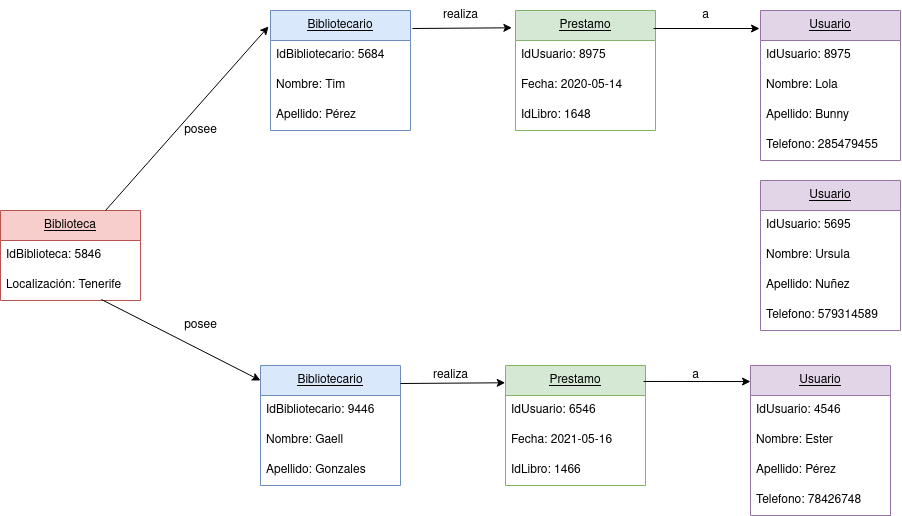

The diagram above was exported from draw.io. Its source (the exported page's mxGraphModel, read from the mxfile embedded in the PNG):
<mxGraphModel dx="2259" dy="670" grid="1" gridSize="10" guides="1" tooltips="1" connect="1" arrows="1" fold="1" page="1" pageScale="1" pageWidth="850" pageHeight="1100" math="0" shadow="0">
  <root>
    <mxCell id="0" />
    <mxCell id="1" parent="0" />
    <mxCell id="KGPLzqyjaxjGdS86DFUs-1" value="&lt;u&gt;Usuario&lt;/u&gt;" style="swimlane;fontStyle=0;childLayout=stackLayout;horizontal=1;startSize=30;horizontalStack=0;resizeParent=1;resizeParentMax=0;resizeLast=0;collapsible=1;marginBottom=0;whiteSpace=wrap;html=1;fillColor=#e1d5e7;strokeColor=#9673a6;" vertex="1" parent="1">
      <mxGeometry x="520" y="425" width="140" height="150" as="geometry" />
    </mxCell>
    <mxCell id="KGPLzqyjaxjGdS86DFUs-2" value="IdUsuario: 4546" style="text;strokeColor=none;fillColor=none;align=left;verticalAlign=middle;spacingLeft=4;spacingRight=4;overflow=hidden;points=[[0,0.5],[1,0.5]];portConstraint=eastwest;rotatable=0;whiteSpace=wrap;html=1;" vertex="1" parent="KGPLzqyjaxjGdS86DFUs-1">
      <mxGeometry y="30" width="140" height="30" as="geometry" />
    </mxCell>
    <mxCell id="KGPLzqyjaxjGdS86DFUs-3" value="Nombre: Ester" style="text;strokeColor=none;fillColor=none;align=left;verticalAlign=middle;spacingLeft=4;spacingRight=4;overflow=hidden;points=[[0,0.5],[1,0.5]];portConstraint=eastwest;rotatable=0;whiteSpace=wrap;html=1;" vertex="1" parent="KGPLzqyjaxjGdS86DFUs-1">
      <mxGeometry y="60" width="140" height="30" as="geometry" />
    </mxCell>
    <mxCell id="KGPLzqyjaxjGdS86DFUs-4" value="Apellido: Pérez" style="text;strokeColor=none;fillColor=none;align=left;verticalAlign=middle;spacingLeft=4;spacingRight=4;overflow=hidden;points=[[0,0.5],[1,0.5]];portConstraint=eastwest;rotatable=0;whiteSpace=wrap;html=1;" vertex="1" parent="KGPLzqyjaxjGdS86DFUs-1">
      <mxGeometry y="90" width="140" height="30" as="geometry" />
    </mxCell>
    <mxCell id="KGPLzqyjaxjGdS86DFUs-9" value="Telefono: 78426748" style="text;strokeColor=none;fillColor=none;align=left;verticalAlign=middle;spacingLeft=4;spacingRight=4;overflow=hidden;points=[[0,0.5],[1,0.5]];portConstraint=eastwest;rotatable=0;whiteSpace=wrap;html=1;" vertex="1" parent="KGPLzqyjaxjGdS86DFUs-1">
      <mxGeometry y="120" width="140" height="30" as="geometry" />
    </mxCell>
    <mxCell id="KGPLzqyjaxjGdS86DFUs-5" value="&lt;u&gt;Prestamo&lt;/u&gt;" style="swimlane;fontStyle=0;childLayout=stackLayout;horizontal=1;startSize=30;horizontalStack=0;resizeParent=1;resizeParentMax=0;resizeLast=0;collapsible=1;marginBottom=0;whiteSpace=wrap;html=1;fillColor=#d5e8d4;strokeColor=#82b366;" vertex="1" parent="1">
      <mxGeometry x="285" y="70" width="140" height="120" as="geometry" />
    </mxCell>
    <mxCell id="KGPLzqyjaxjGdS86DFUs-6" value="IdUsuario: 8975" style="text;strokeColor=none;fillColor=none;align=left;verticalAlign=middle;spacingLeft=4;spacingRight=4;overflow=hidden;points=[[0,0.5],[1,0.5]];portConstraint=eastwest;rotatable=0;whiteSpace=wrap;html=1;" vertex="1" parent="KGPLzqyjaxjGdS86DFUs-5">
      <mxGeometry y="30" width="140" height="30" as="geometry" />
    </mxCell>
    <mxCell id="KGPLzqyjaxjGdS86DFUs-7" value="Fecha: 2020-05-14" style="text;strokeColor=none;fillColor=none;align=left;verticalAlign=middle;spacingLeft=4;spacingRight=4;overflow=hidden;points=[[0,0.5],[1,0.5]];portConstraint=eastwest;rotatable=0;whiteSpace=wrap;html=1;" vertex="1" parent="KGPLzqyjaxjGdS86DFUs-5">
      <mxGeometry y="60" width="140" height="30" as="geometry" />
    </mxCell>
    <mxCell id="KGPLzqyjaxjGdS86DFUs-32" value="IdLibro: 1648" style="text;strokeColor=none;fillColor=none;align=left;verticalAlign=middle;spacingLeft=4;spacingRight=4;overflow=hidden;points=[[0,0.5],[1,0.5]];portConstraint=eastwest;rotatable=0;whiteSpace=wrap;html=1;" vertex="1" parent="KGPLzqyjaxjGdS86DFUs-5">
      <mxGeometry y="90" width="140" height="30" as="geometry" />
    </mxCell>
    <mxCell id="KGPLzqyjaxjGdS86DFUs-13" value="&lt;u&gt;Usuario&lt;/u&gt;" style="swimlane;fontStyle=0;childLayout=stackLayout;horizontal=1;startSize=30;horizontalStack=0;resizeParent=1;resizeParentMax=0;resizeLast=0;collapsible=1;marginBottom=0;whiteSpace=wrap;html=1;fillColor=#e1d5e7;strokeColor=#9673a6;" vertex="1" parent="1">
      <mxGeometry x="530" y="70" width="140" height="150" as="geometry" />
    </mxCell>
    <mxCell id="KGPLzqyjaxjGdS86DFUs-14" value="IdUsuario: 8975" style="text;strokeColor=none;fillColor=none;align=left;verticalAlign=middle;spacingLeft=4;spacingRight=4;overflow=hidden;points=[[0,0.5],[1,0.5]];portConstraint=eastwest;rotatable=0;whiteSpace=wrap;html=1;" vertex="1" parent="KGPLzqyjaxjGdS86DFUs-13">
      <mxGeometry y="30" width="140" height="30" as="geometry" />
    </mxCell>
    <mxCell id="KGPLzqyjaxjGdS86DFUs-15" value="Nombre: Lola" style="text;strokeColor=none;fillColor=none;align=left;verticalAlign=middle;spacingLeft=4;spacingRight=4;overflow=hidden;points=[[0,0.5],[1,0.5]];portConstraint=eastwest;rotatable=0;whiteSpace=wrap;html=1;" vertex="1" parent="KGPLzqyjaxjGdS86DFUs-13">
      <mxGeometry y="60" width="140" height="30" as="geometry" />
    </mxCell>
    <mxCell id="KGPLzqyjaxjGdS86DFUs-16" value="Apellido: Bunny" style="text;strokeColor=none;fillColor=none;align=left;verticalAlign=middle;spacingLeft=4;spacingRight=4;overflow=hidden;points=[[0,0.5],[1,0.5]];portConstraint=eastwest;rotatable=0;whiteSpace=wrap;html=1;" vertex="1" parent="KGPLzqyjaxjGdS86DFUs-13">
      <mxGeometry y="90" width="140" height="30" as="geometry" />
    </mxCell>
    <mxCell id="KGPLzqyjaxjGdS86DFUs-17" value="Telefono: 285479455" style="text;strokeColor=none;fillColor=none;align=left;verticalAlign=middle;spacingLeft=4;spacingRight=4;overflow=hidden;points=[[0,0.5],[1,0.5]];portConstraint=eastwest;rotatable=0;whiteSpace=wrap;html=1;" vertex="1" parent="KGPLzqyjaxjGdS86DFUs-13">
      <mxGeometry y="120" width="140" height="30" as="geometry" />
    </mxCell>
    <mxCell id="KGPLzqyjaxjGdS86DFUs-18" value="&lt;u&gt;Usuario&lt;/u&gt;" style="swimlane;fontStyle=0;childLayout=stackLayout;horizontal=1;startSize=30;horizontalStack=0;resizeParent=1;resizeParentMax=0;resizeLast=0;collapsible=1;marginBottom=0;whiteSpace=wrap;html=1;fillColor=#e1d5e7;strokeColor=#9673a6;" vertex="1" parent="1">
      <mxGeometry x="530" y="240" width="140" height="150" as="geometry" />
    </mxCell>
    <mxCell id="KGPLzqyjaxjGdS86DFUs-19" value="IdUsuario: 5695" style="text;strokeColor=none;fillColor=none;align=left;verticalAlign=middle;spacingLeft=4;spacingRight=4;overflow=hidden;points=[[0,0.5],[1,0.5]];portConstraint=eastwest;rotatable=0;whiteSpace=wrap;html=1;" vertex="1" parent="KGPLzqyjaxjGdS86DFUs-18">
      <mxGeometry y="30" width="140" height="30" as="geometry" />
    </mxCell>
    <mxCell id="KGPLzqyjaxjGdS86DFUs-20" value="Nombre: Ursula" style="text;strokeColor=none;fillColor=none;align=left;verticalAlign=middle;spacingLeft=4;spacingRight=4;overflow=hidden;points=[[0,0.5],[1,0.5]];portConstraint=eastwest;rotatable=0;whiteSpace=wrap;html=1;" vertex="1" parent="KGPLzqyjaxjGdS86DFUs-18">
      <mxGeometry y="60" width="140" height="30" as="geometry" />
    </mxCell>
    <mxCell id="KGPLzqyjaxjGdS86DFUs-21" value="Apellido: Nuñez" style="text;strokeColor=none;fillColor=none;align=left;verticalAlign=middle;spacingLeft=4;spacingRight=4;overflow=hidden;points=[[0,0.5],[1,0.5]];portConstraint=eastwest;rotatable=0;whiteSpace=wrap;html=1;" vertex="1" parent="KGPLzqyjaxjGdS86DFUs-18">
      <mxGeometry y="90" width="140" height="30" as="geometry" />
    </mxCell>
    <mxCell id="KGPLzqyjaxjGdS86DFUs-22" value="Telefono: 579314589" style="text;strokeColor=none;fillColor=none;align=left;verticalAlign=middle;spacingLeft=4;spacingRight=4;overflow=hidden;points=[[0,0.5],[1,0.5]];portConstraint=eastwest;rotatable=0;whiteSpace=wrap;html=1;" vertex="1" parent="KGPLzqyjaxjGdS86DFUs-18">
      <mxGeometry y="120" width="140" height="30" as="geometry" />
    </mxCell>
    <mxCell id="KGPLzqyjaxjGdS86DFUs-23" value="&lt;u&gt;Bibliotecario&lt;/u&gt;" style="swimlane;fontStyle=0;childLayout=stackLayout;horizontal=1;startSize=30;horizontalStack=0;resizeParent=1;resizeParentMax=0;resizeLast=0;collapsible=1;marginBottom=0;whiteSpace=wrap;html=1;fillColor=#dae8fc;strokeColor=#6c8ebf;" vertex="1" parent="1">
      <mxGeometry x="40" y="70" width="140" height="120" as="geometry" />
    </mxCell>
    <mxCell id="KGPLzqyjaxjGdS86DFUs-24" value="IdBibliotecario: 5684" style="text;strokeColor=none;fillColor=none;align=left;verticalAlign=middle;spacingLeft=4;spacingRight=4;overflow=hidden;points=[[0,0.5],[1,0.5]];portConstraint=eastwest;rotatable=0;whiteSpace=wrap;html=1;" vertex="1" parent="KGPLzqyjaxjGdS86DFUs-23">
      <mxGeometry y="30" width="140" height="30" as="geometry" />
    </mxCell>
    <mxCell id="KGPLzqyjaxjGdS86DFUs-25" value="Nombre: Tim" style="text;strokeColor=none;fillColor=none;align=left;verticalAlign=middle;spacingLeft=4;spacingRight=4;overflow=hidden;points=[[0,0.5],[1,0.5]];portConstraint=eastwest;rotatable=0;whiteSpace=wrap;html=1;" vertex="1" parent="KGPLzqyjaxjGdS86DFUs-23">
      <mxGeometry y="60" width="140" height="30" as="geometry" />
    </mxCell>
    <mxCell id="KGPLzqyjaxjGdS86DFUs-26" value="Apellido: Pérez" style="text;strokeColor=none;fillColor=none;align=left;verticalAlign=middle;spacingLeft=4;spacingRight=4;overflow=hidden;points=[[0,0.5],[1,0.5]];portConstraint=eastwest;rotatable=0;whiteSpace=wrap;html=1;" vertex="1" parent="KGPLzqyjaxjGdS86DFUs-23">
      <mxGeometry y="90" width="140" height="30" as="geometry" />
    </mxCell>
    <mxCell id="KGPLzqyjaxjGdS86DFUs-28" value="&lt;u&gt;Bibliotecario&lt;/u&gt;" style="swimlane;fontStyle=0;childLayout=stackLayout;horizontal=1;startSize=30;horizontalStack=0;resizeParent=1;resizeParentMax=0;resizeLast=0;collapsible=1;marginBottom=0;whiteSpace=wrap;html=1;fillColor=#dae8fc;strokeColor=#6c8ebf;" vertex="1" parent="1">
      <mxGeometry x="30" y="425" width="140" height="120" as="geometry" />
    </mxCell>
    <mxCell id="KGPLzqyjaxjGdS86DFUs-29" value="IdBibliotecario: 9446" style="text;strokeColor=none;fillColor=none;align=left;verticalAlign=middle;spacingLeft=4;spacingRight=4;overflow=hidden;points=[[0,0.5],[1,0.5]];portConstraint=eastwest;rotatable=0;whiteSpace=wrap;html=1;" vertex="1" parent="KGPLzqyjaxjGdS86DFUs-28">
      <mxGeometry y="30" width="140" height="30" as="geometry" />
    </mxCell>
    <mxCell id="KGPLzqyjaxjGdS86DFUs-30" value="Nombre: Gaell" style="text;strokeColor=none;fillColor=none;align=left;verticalAlign=middle;spacingLeft=4;spacingRight=4;overflow=hidden;points=[[0,0.5],[1,0.5]];portConstraint=eastwest;rotatable=0;whiteSpace=wrap;html=1;" vertex="1" parent="KGPLzqyjaxjGdS86DFUs-28">
      <mxGeometry y="60" width="140" height="30" as="geometry" />
    </mxCell>
    <mxCell id="KGPLzqyjaxjGdS86DFUs-31" value="Apellido: Gonzales" style="text;strokeColor=none;fillColor=none;align=left;verticalAlign=middle;spacingLeft=4;spacingRight=4;overflow=hidden;points=[[0,0.5],[1,0.5]];portConstraint=eastwest;rotatable=0;whiteSpace=wrap;html=1;" vertex="1" parent="KGPLzqyjaxjGdS86DFUs-28">
      <mxGeometry y="90" width="140" height="30" as="geometry" />
    </mxCell>
    <mxCell id="KGPLzqyjaxjGdS86DFUs-33" value="&lt;u&gt;Prestamo&lt;/u&gt;" style="swimlane;fontStyle=0;childLayout=stackLayout;horizontal=1;startSize=30;horizontalStack=0;resizeParent=1;resizeParentMax=0;resizeLast=0;collapsible=1;marginBottom=0;whiteSpace=wrap;html=1;fillColor=#d5e8d4;strokeColor=#82b366;" vertex="1" parent="1">
      <mxGeometry x="275" y="425" width="140" height="120" as="geometry" />
    </mxCell>
    <mxCell id="KGPLzqyjaxjGdS86DFUs-34" value="IdUsuario: 6546" style="text;strokeColor=none;fillColor=none;align=left;verticalAlign=middle;spacingLeft=4;spacingRight=4;overflow=hidden;points=[[0,0.5],[1,0.5]];portConstraint=eastwest;rotatable=0;whiteSpace=wrap;html=1;" vertex="1" parent="KGPLzqyjaxjGdS86DFUs-33">
      <mxGeometry y="30" width="140" height="30" as="geometry" />
    </mxCell>
    <mxCell id="KGPLzqyjaxjGdS86DFUs-35" value="Fecha: 2021-05-16" style="text;strokeColor=none;fillColor=none;align=left;verticalAlign=middle;spacingLeft=4;spacingRight=4;overflow=hidden;points=[[0,0.5],[1,0.5]];portConstraint=eastwest;rotatable=0;whiteSpace=wrap;html=1;" vertex="1" parent="KGPLzqyjaxjGdS86DFUs-33">
      <mxGeometry y="60" width="140" height="30" as="geometry" />
    </mxCell>
    <mxCell id="KGPLzqyjaxjGdS86DFUs-36" value="IdLibro: 1466" style="text;strokeColor=none;fillColor=none;align=left;verticalAlign=middle;spacingLeft=4;spacingRight=4;overflow=hidden;points=[[0,0.5],[1,0.5]];portConstraint=eastwest;rotatable=0;whiteSpace=wrap;html=1;" vertex="1" parent="KGPLzqyjaxjGdS86DFUs-33">
      <mxGeometry y="90" width="140" height="30" as="geometry" />
    </mxCell>
    <mxCell id="KGPLzqyjaxjGdS86DFUs-37" value="&lt;u&gt;Biblioteca&lt;/u&gt;" style="swimlane;fontStyle=0;childLayout=stackLayout;horizontal=1;startSize=30;horizontalStack=0;resizeParent=1;resizeParentMax=0;resizeLast=0;collapsible=1;marginBottom=0;whiteSpace=wrap;html=1;fillColor=#f8cecc;strokeColor=#b85450;" vertex="1" parent="1">
      <mxGeometry x="-230" y="270" width="140" height="90" as="geometry" />
    </mxCell>
    <mxCell id="KGPLzqyjaxjGdS86DFUs-38" value="IdBiblioteca: 5846" style="text;strokeColor=none;fillColor=none;align=left;verticalAlign=middle;spacingLeft=4;spacingRight=4;overflow=hidden;points=[[0,0.5],[1,0.5]];portConstraint=eastwest;rotatable=0;whiteSpace=wrap;html=1;" vertex="1" parent="KGPLzqyjaxjGdS86DFUs-37">
      <mxGeometry y="30" width="140" height="30" as="geometry" />
    </mxCell>
    <mxCell id="KGPLzqyjaxjGdS86DFUs-39" value="Localización: Tenerife" style="text;strokeColor=none;fillColor=none;align=left;verticalAlign=middle;spacingLeft=4;spacingRight=4;overflow=hidden;points=[[0,0.5],[1,0.5]];portConstraint=eastwest;rotatable=0;whiteSpace=wrap;html=1;" vertex="1" parent="KGPLzqyjaxjGdS86DFUs-37">
      <mxGeometry y="60" width="140" height="30" as="geometry" />
    </mxCell>
    <mxCell id="KGPLzqyjaxjGdS86DFUs-41" value="" style="endArrow=classic;html=1;rounded=0;exitX=0.75;exitY=0;exitDx=0;exitDy=0;entryX=-0.014;entryY=0.133;entryDx=0;entryDy=0;entryPerimeter=0;endFill=1;" edge="1" parent="1" source="KGPLzqyjaxjGdS86DFUs-37" target="KGPLzqyjaxjGdS86DFUs-23">
      <mxGeometry width="50" height="50" relative="1" as="geometry">
        <mxPoint x="-70" y="260" as="sourcePoint" />
        <mxPoint x="-20" y="210" as="targetPoint" />
      </mxGeometry>
    </mxCell>
    <mxCell id="KGPLzqyjaxjGdS86DFUs-42" value="" style="endArrow=classic;html=1;rounded=0;exitX=0.721;exitY=0.967;exitDx=0;exitDy=0;exitPerimeter=0;entryX=0;entryY=0.125;entryDx=0;entryDy=0;entryPerimeter=0;" edge="1" parent="1" source="KGPLzqyjaxjGdS86DFUs-39" target="KGPLzqyjaxjGdS86DFUs-28">
      <mxGeometry width="50" height="50" relative="1" as="geometry">
        <mxPoint x="-130" y="500" as="sourcePoint" />
        <mxPoint x="-80" y="450" as="targetPoint" />
      </mxGeometry>
    </mxCell>
    <mxCell id="KGPLzqyjaxjGdS86DFUs-46" value="" style="endArrow=classic;html=1;rounded=0;exitX=1.014;exitY=0.15;exitDx=0;exitDy=0;exitPerimeter=0;entryX=-0.026;entryY=0.144;entryDx=0;entryDy=0;entryPerimeter=0;" edge="1" parent="1" source="KGPLzqyjaxjGdS86DFUs-23" target="KGPLzqyjaxjGdS86DFUs-5">
      <mxGeometry width="50" height="50" relative="1" as="geometry">
        <mxPoint x="240" y="230" as="sourcePoint" />
        <mxPoint x="280" y="90" as="targetPoint" />
      </mxGeometry>
    </mxCell>
    <mxCell id="KGPLzqyjaxjGdS86DFUs-47" value="" style="endArrow=classic;html=1;rounded=0;exitX=1;exitY=0.15;exitDx=0;exitDy=0;exitPerimeter=0;entryX=-0.002;entryY=0.144;entryDx=0;entryDy=0;entryPerimeter=0;" edge="1" parent="1" source="KGPLzqyjaxjGdS86DFUs-28" target="KGPLzqyjaxjGdS86DFUs-33">
      <mxGeometry width="50" height="50" relative="1" as="geometry">
        <mxPoint x="200" y="380" as="sourcePoint" />
        <mxPoint x="250" y="330" as="targetPoint" />
      </mxGeometry>
    </mxCell>
    <mxCell id="KGPLzqyjaxjGdS86DFUs-48" value="posee" style="text;html=1;align=center;verticalAlign=middle;resizable=0;points=[];autosize=1;strokeColor=none;fillColor=none;" vertex="1" parent="1">
      <mxGeometry x="-60" y="370" width="60" height="30" as="geometry" />
    </mxCell>
    <mxCell id="KGPLzqyjaxjGdS86DFUs-49" value="posee" style="text;html=1;align=center;verticalAlign=middle;resizable=0;points=[];autosize=1;strokeColor=none;fillColor=none;" vertex="1" parent="1">
      <mxGeometry x="-60" y="175" width="60" height="30" as="geometry" />
    </mxCell>
    <mxCell id="KGPLzqyjaxjGdS86DFUs-50" value="realiza" style="text;html=1;align=center;verticalAlign=middle;resizable=0;points=[];autosize=1;strokeColor=none;fillColor=none;" vertex="1" parent="1">
      <mxGeometry x="190" y="420" width="60" height="30" as="geometry" />
    </mxCell>
    <mxCell id="KGPLzqyjaxjGdS86DFUs-51" value="realiza" style="text;html=1;align=center;verticalAlign=middle;resizable=0;points=[];autosize=1;strokeColor=none;fillColor=none;" vertex="1" parent="1">
      <mxGeometry x="200" y="60" width="60" height="30" as="geometry" />
    </mxCell>
    <mxCell id="KGPLzqyjaxjGdS86DFUs-52" value="" style="endArrow=classic;html=1;rounded=0;exitX=0.986;exitY=0.15;exitDx=0;exitDy=0;exitPerimeter=0;entryX=-0.007;entryY=0.12;entryDx=0;entryDy=0;entryPerimeter=0;" edge="1" parent="1" source="KGPLzqyjaxjGdS86DFUs-5" target="KGPLzqyjaxjGdS86DFUs-13">
      <mxGeometry width="50" height="50" relative="1" as="geometry">
        <mxPoint x="410" y="260" as="sourcePoint" />
        <mxPoint x="460" y="210" as="targetPoint" />
      </mxGeometry>
    </mxCell>
    <mxCell id="KGPLzqyjaxjGdS86DFUs-53" value="a" style="text;html=1;align=center;verticalAlign=middle;resizable=0;points=[];autosize=1;strokeColor=none;fillColor=none;" vertex="1" parent="1">
      <mxGeometry x="460" y="60" width="30" height="30" as="geometry" />
    </mxCell>
    <mxCell id="KGPLzqyjaxjGdS86DFUs-54" value="" style="endArrow=classic;html=1;rounded=0;exitX=0.986;exitY=0.133;exitDx=0;exitDy=0;exitPerimeter=0;entryX=0;entryY=0.107;entryDx=0;entryDy=0;entryPerimeter=0;" edge="1" parent="1" source="KGPLzqyjaxjGdS86DFUs-33" target="KGPLzqyjaxjGdS86DFUs-1">
      <mxGeometry width="50" height="50" relative="1" as="geometry">
        <mxPoint x="445" y="450" as="sourcePoint" />
        <mxPoint x="495" y="400" as="targetPoint" />
      </mxGeometry>
    </mxCell>
    <mxCell id="KGPLzqyjaxjGdS86DFUs-55" value="a" style="text;html=1;align=center;verticalAlign=middle;resizable=0;points=[];autosize=1;strokeColor=none;fillColor=none;" vertex="1" parent="1">
      <mxGeometry x="450" y="420" width="30" height="30" as="geometry" />
    </mxCell>
  </root>
</mxGraphModel>